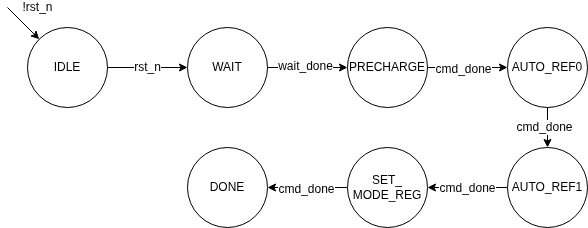

The diagram above was exported from draw.io. Its source (the exported page's mxGraphModel, read from the mxfile embedded in the PNG):
<mxGraphModel dx="942" dy="465" grid="1" gridSize="10" guides="1" tooltips="1" connect="1" arrows="1" fold="1" page="1" pageScale="1" pageWidth="850" pageHeight="1100" math="0" shadow="0">
  <root>
    <mxCell id="0" />
    <mxCell id="1" parent="0" />
    <mxCell id="10" value="" style="edgeStyle=none;html=1;" parent="1" source="2" target="4" edge="1">
      <mxGeometry relative="1" as="geometry" />
    </mxCell>
    <mxCell id="20" value="rst_n" style="edgeLabel;html=1;align=center;verticalAlign=middle;resizable=0;points=[];fontSize=12;" parent="10" vertex="1" connectable="0">
      <mxGeometry x="-0.025" y="1" relative="1" as="geometry">
        <mxPoint as="offset" />
      </mxGeometry>
    </mxCell>
    <mxCell id="2" value="IDLE" style="ellipse;whiteSpace=wrap;html=1;aspect=fixed;" parent="1" vertex="1">
      <mxGeometry x="40" y="160" width="80" height="80" as="geometry" />
    </mxCell>
    <mxCell id="11" value="" style="edgeStyle=none;html=1;" parent="1" source="4" target="5" edge="1">
      <mxGeometry relative="1" as="geometry" />
    </mxCell>
    <mxCell id="21" value="wait_done" style="edgeLabel;html=1;align=center;verticalAlign=middle;resizable=0;points=[];fontSize=12;" parent="11" vertex="1" connectable="0">
      <mxGeometry x="-0.275" y="2" relative="1" as="geometry">
        <mxPoint x="8" as="offset" />
      </mxGeometry>
    </mxCell>
    <mxCell id="4" value="WAIT" style="ellipse;whiteSpace=wrap;html=1;aspect=fixed;" parent="1" vertex="1">
      <mxGeometry x="200" y="160" width="80" height="80" as="geometry" />
    </mxCell>
    <mxCell id="12" value="" style="edgeStyle=none;html=1;" parent="1" source="5" target="6" edge="1">
      <mxGeometry relative="1" as="geometry" />
    </mxCell>
    <mxCell id="22" value="cmd_done" style="edgeLabel;html=1;align=center;verticalAlign=middle;resizable=0;points=[];fontSize=12;" parent="12" vertex="1" connectable="0">
      <mxGeometry x="-0.125" y="-1" relative="1" as="geometry">
        <mxPoint as="offset" />
      </mxGeometry>
    </mxCell>
    <mxCell id="5" value="PRECHARGE" style="ellipse;whiteSpace=wrap;html=1;aspect=fixed;" parent="1" vertex="1">
      <mxGeometry x="360" y="160" width="80" height="80" as="geometry" />
    </mxCell>
    <mxCell id="13" value="" style="edgeStyle=none;html=1;" parent="1" source="6" target="7" edge="1">
      <mxGeometry relative="1" as="geometry" />
    </mxCell>
    <mxCell id="23" value="cmd_done" style="edgeLabel;html=1;align=center;verticalAlign=middle;resizable=0;points=[];fontSize=12;" parent="13" vertex="1" connectable="0">
      <mxGeometry x="-0.05" y="-4" relative="1" as="geometry">
        <mxPoint as="offset" />
      </mxGeometry>
    </mxCell>
    <mxCell id="6" value="AUTO_REF0" style="ellipse;whiteSpace=wrap;html=1;aspect=fixed;" parent="1" vertex="1">
      <mxGeometry x="520" y="160" width="80" height="80" as="geometry" />
    </mxCell>
    <mxCell id="14" value="" style="edgeStyle=none;html=1;" parent="1" source="7" target="8" edge="1">
      <mxGeometry relative="1" as="geometry" />
    </mxCell>
    <mxCell id="24" value="cmd_done" style="edgeLabel;html=1;align=center;verticalAlign=middle;resizable=0;points=[];fontSize=12;" parent="14" vertex="1" connectable="0">
      <mxGeometry x="0.025" relative="1" as="geometry">
        <mxPoint as="offset" />
      </mxGeometry>
    </mxCell>
    <mxCell id="7" value="AUTO_REF1" style="ellipse;whiteSpace=wrap;html=1;aspect=fixed;" parent="1" vertex="1">
      <mxGeometry x="520" y="280" width="80" height="80" as="geometry" />
    </mxCell>
    <mxCell id="15" value="" style="edgeStyle=none;html=1;" parent="1" source="8" target="9" edge="1">
      <mxGeometry relative="1" as="geometry" />
    </mxCell>
    <mxCell id="25" value="cmd_done" style="edgeLabel;html=1;align=center;verticalAlign=middle;resizable=0;points=[];fontSize=12;" parent="15" vertex="1" connectable="0">
      <mxGeometry x="0.05" y="1" relative="1" as="geometry">
        <mxPoint as="offset" />
      </mxGeometry>
    </mxCell>
    <mxCell id="8" value="SET_&lt;div&gt;MODE_REG&lt;/div&gt;" style="ellipse;whiteSpace=wrap;html=1;aspect=fixed;" parent="1" vertex="1">
      <mxGeometry x="360" y="280" width="80" height="80" as="geometry" />
    </mxCell>
    <mxCell id="9" value="DONE" style="ellipse;whiteSpace=wrap;html=1;aspect=fixed;" parent="1" vertex="1">
      <mxGeometry x="200" y="280" width="80" height="80" as="geometry" />
    </mxCell>
    <mxCell id="16" value="" style="endArrow=classic;html=1;entryX=0;entryY=0;entryDx=0;entryDy=0;" parent="1" target="2" edge="1">
      <mxGeometry width="50" height="50" relative="1" as="geometry">
        <mxPoint x="20" y="140" as="sourcePoint" />
        <mxPoint x="50" y="70" as="targetPoint" />
      </mxGeometry>
    </mxCell>
    <mxCell id="17" value="!rst_n" style="edgeLabel;html=1;align=center;verticalAlign=middle;resizable=0;points=[];fontSize=12;" parent="16" vertex="1" connectable="0">
      <mxGeometry x="-0.4006" y="2" relative="1" as="geometry">
        <mxPoint x="19" y="-8" as="offset" />
      </mxGeometry>
    </mxCell>
  </root>
</mxGraphModel>